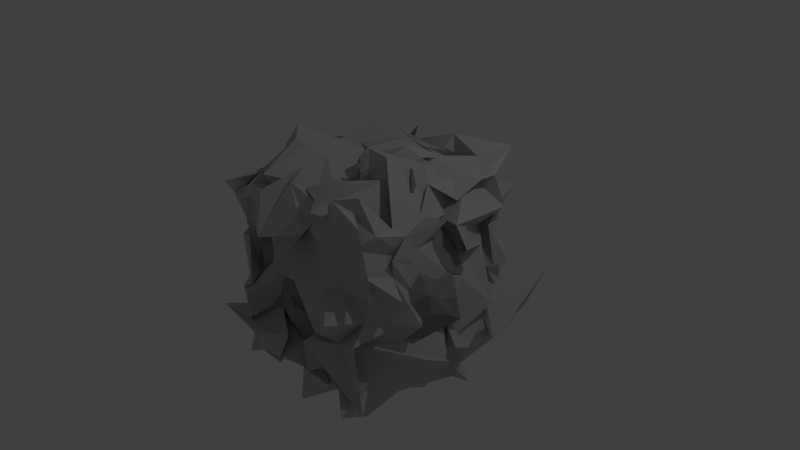 # Source: agressiveCube.blend  (saved by Blender 2.67.0; exported with 4.5.12 LTS)
import bpy
from mathutils import Matrix  # noqa: F401  (used for matrix-valued properties, if any)

bpy.ops.wm.read_factory_settings(use_empty=True)
scene = bpy.context.scene
scene.name = 'Scene'

# ---- collections
col_collection_1 = bpy.data.collections.new('Collection 1'); scene.collection.children.link(col_collection_1)

# ---- materials (node trees are filled in below, after node groups)
mat_rock2 = bpy.data.materials.new('Rock2')
mat_rock2.alpha_threshold = 0.0
mat_rock2.use_transparent_shadow = False
mat_rock2.diffuse_color = (0.2883, 0.2883, 0.2883, 1.0)
mat_rock2.roughness = 0.5
mat_rock2.specular_intensity = 0.0
mat_rock2.line_color = (0.0, 0.0, 0.0, 1.0)
mat_rock = bpy.data.materials.new('Rock')
mat_rock.alpha_threshold = 0.0
mat_rock.use_transparent_shadow = False
mat_rock.diffuse_color = (0.5382, 0.5382, 0.5382, 1.0)
mat_rock.roughness = 0.5
mat_rock.specular_intensity = 0.0
mat_rock.line_color = (0.0, 0.0, 0.0, 1.0)

# ---- material node trees

# ---- world
world_world = bpy.data.worlds.new('World'); scene.world = world_world
world_world.color = (0.05088, 0.05088, 0.05088)
world_world.use_sun_shadow = False
world_world.sun_shadow_jitter_overblur = 0.0
world_world.cycles.sampling_method = 'MANUAL'
world_world.cycles.sample_map_resolution = 256

# ---- cameras
cam_camera = bpy.data.cameras.new('Camera')
cam_camera.clip_end = 100.0
cam_camera.lens = 35.0
cam_camera.sensor_width = 32.0
cam_camera.sensor_height = 18.0
cam_camera.ortho_scale = 7.314
cam_camera.dof.focus_distance = 0.0
cam_camera.dof.aperture_fstop = 128.0

# ---- lights
light_lamp = bpy.data.lights.new('Lamp', 'POINT')
light_lamp.transmission_factor = 0.0
light_lamp.cutoff_distance = 30.0
light_lamp.energy = 100.0
light_lamp.shadow_buffer_clip_start = 1.001
light_lamp.shadow_soft_size = 0.1
light_lamp.shadow_maximum_resolution = 0.006
light_lamp.use_absolute_resolution = True
light_lamp.cycles.use_multiple_importance_sampling = False

# ---- meshes
me_cube_001 = bpy.data.meshes.new('Cube.001')
me_cube_001.from_pydata([(1.149, 1.167, -1.072), (1.042, -1.245, -1.02), (-0.8467, -1.308, -1.194), (-1.144, 1.277, -1.212), (0.9223, 1.204, 1.04), (0.8806, -1.179, 1.338), (-1.235, -1.026, 0.844), (-1.134, 1.114, 1.024), (1.176, -0.117, -0.9769), (-0.02461, 1.147, -1.062), (1.065, 1.009, -0.09547), (-0.003275, -1.096, -1.234), (1.181, -1.166, 0.03618), (-1.024, -0.05184, -1.126), (-1.109, -1.046, -0.01608), (-1.089, 0.9568, -0.18), (1.092, -0.1767, 0.9611), (0.09273, 1.026, 1.221), (-0.1029, -1.014, 1.182), (-1.267, -0.1502, 1.141), (0.123, 1.355, 0.1588), (-1.427, 0.07957, -0.1695), (-0.1914, -1.174, 0.01986), (1.268, -0.009813, -0.1073), (0.1355, -0.2554, 1.173), (-0.008858, -0.1192, -1.232), (1.117, -0.6807, -1.052), (-0.7004, 1.051, -0.9844), (1.084, 1.016, 0.6224), (-0.4542, -1.249, -1.106), (1.237, -1.079, 0.6006), (-1.2, 0.4902, -1.164), (-1.019, -1.067, 0.4417), (-0.9159, 1.377, 0.6061), (1.139, -0.6477, 1.033), (-0.5914, 1.2, 1.195), (-0.5914, -1.126, 1.084), (-1.32, 0.5071, 1.021), (1.201, 0.5416, -1.205), (0.5809, 1.206, -1.173), (1.303, 1.514, -0.483), (0.5668, -1.139, -1.115), (1.077, -1.297, -0.7569), (-0.9873, -0.4831, -1.189), (-0.9097, -1.256, -0.5519), (-1.043, 1.134, -0.4996), (0.9733, 0.5888, 1.086), (0.5664, 1.13, 1.327), (0.5866, -1.161, 1.238), (-0.9527, -0.6162, 1.226), (-0.5124, 1.083, 0.06273), (0.4722, 1.535, 0.2233), (0.1859, 1.091, 0.5663), (0.1104, 1.195, -0.6278), (-1.234, 0.8972, -0.002219), (-1.294, -0.7858, 0.2352), (-1.164, -0.02215, -0.5746), (-1.41, 0.004387, 0.6998), (-0.6393, -1.318, -0.03399), (0.5747, -1.338, -0.1213), (-0.008027, -1.343, -0.8131), (0.1144, -1.121, 0.8597), (1.377, -0.614, -0.07534), (1.259, 0.6685, -0.2077), (1.48, -0.07506, -0.5954), (1.086, 0.1209, 0.6347), (0.02667, -0.606, 1.184), (0.06249, 0.8415, 1.165), (0.6439, 0.07968, 1.311), (-0.5821, 0.1871, 1.212), (-0.563, 0.03082, -1.329), (0.6026, -0.2061, -1.406), (0.02782, 0.6848, -1.256), (0.02801, -0.8109, -1.197), (0.5395, -0.7078, -1.08), (0.5081, 0.9015, -1.311), (-0.7341, 0.5903, -1.248), (-0.7408, 0.7939, 1.447), (0.5673, 0.5627, 1.267), (0.6764, -0.569, 1.323), (1.247, 0.4111, 0.5408), (1.371, 0.6413, -0.6302), (1.515, -0.5414, -0.5038), (0.6802, -1.214, 0.6559), (0.4271, -1.384, -0.7037), (-0.8299, -1.469, -0.6351), (-1.288, -0.5235, 0.5465), (-1.05, -0.8766, -0.5703), (-1.232, 0.5907, -0.572), (0.6009, 1.596, -0.6467), (0.61, 1.21, 0.7291), (-0.5236, 1.495, 0.4649), (-0.5739, 1.406, -0.5857), (-1.317, 0.6113, 0.5954), (-0.6483, -1.115, 0.6992), (1.248, -0.6559, 0.6464), (-0.6277, -0.8578, 1.212), (-0.7675, -0.7678, -1.291), (0.9976, -1.042, -1.05), (-0.8746, 1.211, -1.392), (1.025, 1.048, 0.9423), (-0.6509, -1.263, -1.064), (1.059, -1.187, 0.9827), (-0.9691, 0.9435, -1.213), (-1.181, -1.169, 0.7813), (-1.112, 1.355, 0.882), (1.03, -1.014, 1.281), (-0.8926, 1.178, 1.157), (-0.944, -1.103, 1.005), (-1.256, 0.8602, 1.02), (1.303, 0.2398, -1.227), (0.4518, 1.216, -1.101), (1.063, 1.296, -0.2277), (0.3045, -1.228, -1.308), (1.149, -1.251, -0.3041), (-1.039, -0.4681, -1.229), (-1.07, -1.114, -0.3321), (-1.18, 1.073, -0.3652), (0.8575, 0.1868, 1.095), (0.3212, 1.096, 1.108), (0.2666, -1.097, 1.162), (-1.153, -0.357, 1.167), (-0.9147, 1.103, -0.03797), (0.2101, 1.497, 0.02334), (0.1151, 1.166, 1.109), (0.05544, 1.288, -0.2496), (-1.186, 0.9486, 0.03368), (-1.324, -0.3868, 0.1003), (-0.9998, 0.05315, -0.9266), (-1.278, -0.123, 0.2597), (-0.7027, -1.345, -0.01045), (0.1804, -1.132, 0.003075), (0.1436, -1.18, -1.11), (-0.1619, -1.23, 0.2837), (1.218, -0.8701, 0.005202), (1.258, 0.3172, -0.1237), (1.282, 0.02482, -0.8929), (1.197, 0.05787, 0.2177), (-0.09307, -0.9125, 1.191), (-0.1347, 0.2134, 1.236), (0.8447, 0.03668, 1.121), (-0.2621, 0.02823, 1.192), (-0.8905, 0.07226, -1.205), (0.3926, -0.0216, -1.229), (-0.2714, 1.004, -1.193), (0.1371, -0.5333, -1.143), (0.9773, -0.6024, -1.16), (-0.3593, 0.9287, -0.9593), (1.175, 0.9272, 0.05149), (-0.3378, -1.107, -1.133), (1.336, -1.024, 0.3729), (-1.171, 0.2193, -1.12), (-1.107, -1.096, 0.2509), (-1.092, 1.083, 0.2261), (1.142, -0.3296, 1.078), (-0.5218, 1.03, 1.255), (-0.3281, -0.9801, 1.203), (-1.128, 0.2046, 1.103), (1.158, 0.8827, -1.127), (0.8345, 1.182, -1.227), (1.219, 1.433, -0.7612), (0.8055, -1.041, -1.163), (0.8656, -1.036, -0.9908), (-1.165, -0.968, -1.409), (-0.7926, -1.231, -0.9124), (-1.044, 1.083, -0.9507), (1.08, 0.954, 1.067), (0.9147, 1.287, 1.219), (0.8505, -1.066, 1.306), (-1.161, -0.8531, 1.025), (-0.1331, 1.138, 0.3052), (0.8975, 1.31, 0.007072), (0.02489, 1.319, 0.5169), (-0.02284, 1.207, -0.9982), (-1.333, 0.3779, -0.1195), (-1.327, -0.9231, 0.2033), (-1.267, 0.06473, -0.2523), (-1.31, 0.1042, 1.041), (-0.465, -1.361, -0.06531), (0.9675, -1.454, 0.04604), (-0.2765, -1.156, -0.4062), (0.1645, -1.248, 0.9103), (1.304, -0.3295, -0.07896), (1.003, 0.8101, -0.1683), (1.358, -0.0783, -0.4093), (1.149, 0.02679, 0.884), (0.04704, -0.3084, 1.137), (0.04774, 0.9554, 1.173), (0.4574, -0.2117, 1.168), (-0.9879, 0.005015, 1.256), (-0.3528, -0.005016, -1.329), (0.9385, -0.07477, -1.29), (0.03527, 0.3485, -1.541), (0.02617, -0.939, -1.228), (0.3814, -0.6548, -1.157), (0.7634, -0.6068, -1.324), (0.6395, -0.6168, -1.069), (0.7129, -0.8221, -1.057), (0.2326, 0.8344, -1.317), (0.8732, 0.6477, -1.364), (0.418, 0.9451, -1.24), (0.4519, 0.5062, -1.499), (-0.9883, 0.6253, -1.189), (-0.3581, 0.604, -1.158), (-0.521, 0.8718, -1.253), (-0.6927, 0.3878, -1.21), (-0.7062, 0.4767, 1.261), (-0.4715, 1.015, 1.315), (-0.3386, 0.8458, 1.289), (-1.073, 0.5876, 1.19), (0.5712, 0.2773, 1.389), (0.6597, 0.9511, 1.243), (0.9175, 0.4709, 1.095), (0.4271, 0.7898, 1.223), (0.6176, -1.132, 1.225), (0.4508, -0.2506, 1.491), (0.9882, -0.4794, 1.014), (0.4865, -0.7295, 1.355), (1.111, 0.387, 0.6837), (1.045, 0.872, 0.4413), (1.184, 0.6329, 0.19), (1.2, 0.3501, 0.8052), (1.436, 0.1682, -0.7161), (1.421, 0.8265, -0.6997), (1.369, 0.7975, -0.7858), (1.255, 0.6701, -0.4205), (1.02, -1.085, -0.5297), (1.428, -0.1963, -0.7325), (1.407, -0.6186, -0.7478), (1.407, -0.6305, -0.3593), (0.1181, -1.1, 0.7768), (1.207, -1.236, 0.571), (0.6424, -1.297, 0.2813), (0.6571, -1.219, 0.9814), (0.3291, -1.253, -0.738), (0.6663, -1.427, -0.5491), (0.4442, -1.335, -0.9061), (0.521, -1.203, -0.3383), (-0.9869, -1.253, -0.7962), (-0.2276, -1.414, -0.6187), (-0.5557, -1.482, -0.7469), (-0.6665, -1.424, -0.4076), (-1.284, -0.2928, 0.6834), (-1.245, -0.9546, 0.5721), (-1.302, -0.5875, 0.3712), (-1.21, -0.5864, 1.0), (-1.16, -0.5233, -0.5211), (-1.147, -1.03, -0.5689), (-1.11, -0.5432, -0.8669), (-1.187, -0.744, -0.2929), (-1.292, 0.8719, -0.5957), (-1.192, 0.2681, -0.6781), (-1.155, 0.5433, -0.9408), (-1.211, 0.7277, -0.3012), (-0.002102, 1.343, -0.6819), (0.9378, 1.531, -0.6003), (0.5093, 1.529, -0.3077), (0.4507, 1.547, -0.9936), (0.3122, 1.2, 0.663), (1.065, 1.056, 0.5365), (0.7322, 1.269, 1.045), (0.4364, 1.338, 0.5031), (-0.734, 1.387, 0.457), (-0.1627, 1.104, 0.5161), (-0.7135, 1.328, 0.8416), (-0.7069, 1.226, 0.2245), (-0.7505, 1.433, -0.6716), (-0.2959, 1.186, -0.621), (-0.6221, 1.276, -0.3154), (-0.5427, 1.391, -0.7793), (-1.13, 1.157, 0.5827), (-1.327, 0.08053, 0.7041), (-1.264, 0.5873, 0.232), (-1.208, 0.5872, 0.9077), (-0.7417, -1.057, 0.7129), (-0.2734, -1.225, 0.717), (-0.8095, -1.111, 0.3277), (-0.6804, -1.269, 0.8996), (1.221, -0.707, 0.6552), (1.181, -0.3136, 0.6497), (1.276, -0.5625, 0.2209), (1.223, -0.6105, 0.9216), (-0.6154, -0.9506, 1.029), (-0.6991, -0.3756, 1.352), (-0.2777, -0.7074, 1.157), (-0.8182, -0.6108, 1.411), (-1.009, -0.4697, -1.346), (-0.2616, -0.6962, -1.251), (-0.7009, -0.5253, -1.216), (-0.6331, -0.9452, -1.293), (-0.3356, -0.9162, -1.236), (-0.1462, -0.4084, -1.187), (-0.9781, -0.3686, -1.297), (-0.9572, -0.3397, 1.432), (-0.3726, -0.3048, 1.228), (-0.3222, -0.888, 1.167), (1.223, -0.1181, 0.8989), (1.218, -0.3531, 0.268), (1.262, -0.7396, 0.3654), (-0.2972, -1.31, 0.8199), (-0.4541, -1.254, 0.2597), (-0.8822, -1.168, 0.372), (-1.103, 0.2262, 0.9619), (-1.187, 0.04024, 0.2187), (-1.221, 0.8838, 0.2381), (-0.3035, 1.106, -0.9973), (-0.3034, 1.224, -0.1398), (-1.004, 1.287, -0.3473), (-0.29, 1.072, 0.5252), (-0.5306, 1.204, 0.9561), (-0.9678, 1.291, 0.8794), (1.081, 1.116, 0.1357), (1.02, 1.297, 0.9278), (0.3485, 1.208, 0.9843), (0.7717, 1.569, -0.8781), (0.8018, 1.279, -0.2235), (0.02694, 1.557, -0.4671), (-1.236, 0.3701, -0.3196), (-1.072, 0.1587, -1.063), (-1.027, 0.7975, -1.077), (-1.233, -0.9019, -0.3295), (-1.151, -0.9544, -0.9459), (-1.159, -0.3533, -0.9128), (-1.199, -1.117, 0.9728), (-1.283, -0.8887, 0.3677), (-1.255, -0.5171, 0.463), (-0.4113, -1.273, -0.4143), (-0.2124, -1.415, -0.8517), (-0.7302, -1.244, -0.8676), (0.8244, -1.345, -0.2572), (0.6135, -1.144, -0.8251), (0.4385, -1.263, -1.058), (1.064, -1.193, 1.053), (1.06, -1.255, 0.3307), (0.1394, -1.27, 0.292), (1.458, -0.3224, -0.4852), (1.184, -0.2759, -1.096), (0.8886, -1.063, -0.8287), (1.185, 0.9134, -0.3513), (1.328, 0.9655, -0.8935), (1.333, 0.2945, -0.8832), (1.172, 0.8743, 0.8054), (0.9981, 0.7889, 0.02308), (1.145, 0.4442, 0.2986), (0.3387, -0.3676, 1.223), (0.7842, -0.2893, 1.361), (0.9358, -0.9045, 1.08), (0.3822, 1.038, 1.101), (1.053, 0.8526, 1.164), (0.766, 0.2248, 1.196), (-0.8601, 0.9576, 1.147), (-0.329, 0.9303, 1.258), (-0.4169, 0.359, 1.22), (-0.4449, 0.4124, -1.369), (-0.3792, 0.9569, -1.186), (-0.752, 0.9559, -1.231), (0.914, 0.449, -1.504), (0.8143, 0.8753, -1.25), (0.1815, 0.934, -1.215), (0.7755, -0.7942, -1.39), (0.8359, -0.5808, -1.209), (0.5473, -0.349, -1.054), (0.4544, -0.8788, -1.202), (0.2435, 0.4869, -1.501), (-1.037, 0.4329, -1.022), (-0.9618, 0.3049, 1.193), (0.358, 0.2304, 1.365), (0.3725, -1.11, 1.26), (1.014, 0.2211, 0.8635), (1.288, 0.1929, -0.5333), (1.138, -0.9337, -0.2333), (0.2772, -1.178, 0.9223), (0.2136, -1.055, -0.2401), (-0.9006, -1.317, -0.4173), (-1.274, -0.06396, 1.053), (-1.244, -0.3419, -0.2289), (-1.306, 0.9912, -0.2924), (0.08085, 1.29, -1.037), (0.2166, 1.346, 0.429), (-0.9284, 1.146, 0.2258), (-0.6886, 1.318, -1.111), (-1.218, 1.12, 0.9515), (-0.898, -1.219, 0.9153), (1.162, -0.9156, 1.003), (-0.9936, -0.7606, 1.12), (-0.9766, -0.8386, -1.442)], [], [(385, 101, 2, 163), (384, 169, 6, 108), (383, 106, 5, 102), (382, 108, 6, 104), (381, 109, 7, 105), (380, 99, 3, 165), (379, 122, 15, 153), (378, 123, 20, 172), (377, 111, 9, 173), (376, 126, 15, 117), (375, 127, 21, 176), (374, 121, 19, 177), (373, 130, 14, 116), (372, 131, 22, 180), (371, 120, 18, 181), (370, 134, 12, 114), (369, 135, 23, 184), (368, 118, 16, 185), (367, 138, 18, 120), (366, 139, 24, 188), (365, 157, 19, 189), (364, 142, 13, 151), (363, 143, 25, 192), (362, 113, 11, 193), (361, 194, 73, 145), (360, 195, 74, 196), (359, 161, 41, 197), (358, 198, 72, 144), (357, 199, 75, 200), (356, 191, 71, 201), (355, 202, 31, 103), (354, 203, 76, 204), (353, 190, 70, 205), (352, 206, 69, 141), (351, 207, 77, 208), (350, 109, 37, 209), (349, 210, 68, 140), (348, 211, 78, 212), (347, 187, 67, 213), (346, 214, 48, 168), (345, 215, 79, 216), (344, 186, 66, 217), (343, 218, 65, 137), (342, 219, 80, 220), (341, 166, 46, 221), (340, 222, 64, 136), (339, 223, 81, 224), (338, 183, 63, 225), (337, 226, 42, 162), (336, 227, 82, 228), (335, 182, 62, 229), (334, 230, 61, 133), (333, 231, 83, 232), (332, 168, 48, 233), (331, 234, 60, 132), (330, 235, 84, 236), (329, 179, 59, 237), (328, 238, 44, 164), (327, 239, 85, 240), (326, 178, 58, 241), (325, 242, 57, 129), (324, 243, 86, 244), (323, 169, 49, 245), (322, 246, 56, 128), (321, 247, 87, 248), (320, 175, 55, 249), (319, 250, 45, 165), (318, 251, 88, 252), (317, 174, 54, 253), (316, 254, 53, 125), (315, 255, 89, 256), (314, 159, 39, 257), (313, 258, 52, 124), (312, 259, 90, 260), (311, 171, 51, 261), (310, 262, 33, 105), (309, 263, 91, 264), (308, 170, 50, 265), (307, 266, 45, 117), (306, 267, 92, 268), (305, 147, 27, 269), (304, 270, 33, 153), (303, 271, 93, 272), (302, 157, 37, 273), (301, 274, 32, 152), (300, 275, 94, 276), (299, 156, 36, 277), (298, 278, 30, 150), (297, 279, 95, 280), (296, 154, 34, 281), (295, 282, 36, 156), (294, 283, 96, 284), (293, 121, 49, 285), (292, 286, 43, 115), (291, 287, 97, 288), (290, 149, 29, 289), (287, 290, 289, 97), (73, 193, 290, 287), (193, 11, 149, 290), (190, 291, 288, 70), (25, 145, 291, 190), (145, 73, 287, 291), (142, 292, 115, 13), (70, 288, 292, 142), (288, 97, 286, 292), (283, 293, 285, 96), (69, 189, 293, 283), (189, 19, 121, 293), (186, 294, 284, 66), (24, 141, 294, 186), (141, 69, 283, 294), (138, 295, 156, 18), (66, 284, 295, 138), (284, 96, 282, 295), (279, 296, 281, 95), (65, 185, 296, 279), (185, 16, 154, 296), (182, 297, 280, 62), (23, 137, 297, 182), (137, 65, 279, 297), (134, 298, 150, 12), (62, 280, 298, 134), (280, 95, 278, 298), (275, 299, 277, 94), (61, 181, 299, 275), (181, 18, 156, 299), (178, 300, 276, 58), (22, 133, 300, 178), (133, 61, 275, 300), (130, 301, 152, 14), (58, 276, 301, 130), (276, 94, 274, 301), (271, 302, 273, 93), (57, 177, 302, 271), (177, 19, 157, 302), (174, 303, 272, 54), (21, 129, 303, 174), (129, 57, 271, 303), (126, 304, 153, 15), (54, 272, 304, 126), (272, 93, 270, 304), (267, 305, 269, 92), (53, 173, 305, 267), (173, 9, 147, 305), (170, 306, 268, 50), (20, 125, 306, 170), (125, 53, 267, 306), (122, 307, 117, 15), (50, 268, 307, 122), (268, 92, 266, 307), (263, 308, 265, 91), (52, 172, 308, 263), (172, 20, 170, 308), (155, 309, 264, 35), (17, 124, 309, 155), (124, 52, 263, 309), (107, 310, 105, 7), (35, 264, 310, 107), (264, 91, 262, 310), (259, 311, 261, 90), (28, 148, 311, 259), (148, 10, 171, 311), (167, 312, 260, 47), (4, 100, 312, 167), (100, 28, 259, 312), (119, 313, 124, 17), (47, 260, 313, 119), (260, 90, 258, 313), (255, 314, 257, 89), (40, 160, 314, 255), (160, 0, 159, 314), (171, 315, 256, 51), (10, 112, 315, 171), (112, 40, 255, 315), (123, 316, 125, 20), (51, 256, 316, 123), (256, 89, 254, 316), (251, 317, 253, 88), (56, 176, 317, 251), (176, 21, 174, 317), (151, 318, 252, 31), (13, 128, 318, 151), (128, 56, 251, 318), (103, 319, 165, 3), (31, 252, 319, 103), (252, 88, 250, 319), (247, 320, 249, 87), (44, 116, 320, 247), (116, 14, 175, 320), (163, 321, 248, 43), (2, 164, 321, 163), (164, 44, 247, 321), (115, 322, 128, 13), (43, 248, 322, 115), (248, 87, 246, 322), (243, 323, 245, 86), (32, 104, 323, 243), (104, 6, 169, 323), (175, 324, 244, 55), (14, 152, 324, 175), (152, 32, 243, 324), (127, 325, 129, 21), (55, 244, 325, 127), (244, 86, 242, 325), (239, 326, 241, 85), (60, 180, 326, 239), (180, 22, 178, 326), (149, 327, 240, 29), (11, 132, 327, 149), (132, 60, 239, 327), (101, 328, 164, 2), (29, 240, 328, 101), (240, 85, 238, 328), (235, 329, 237, 84), (42, 114, 329, 235), (114, 12, 179, 329), (161, 330, 236, 41), (1, 162, 330, 161), (162, 42, 235, 330), (113, 331, 132, 11), (41, 236, 331, 113), (236, 84, 234, 331), (231, 332, 233, 83), (30, 102, 332, 231), (102, 5, 168, 332), (179, 333, 232, 59), (12, 150, 333, 179), (150, 30, 231, 333), (131, 334, 133, 22), (59, 232, 334, 131), (232, 83, 230, 334), (227, 335, 229, 82), (64, 184, 335, 227), (184, 23, 182, 335), (146, 336, 228, 26), (8, 136, 336, 146), (136, 64, 227, 336), (98, 337, 162, 1), (26, 228, 337, 98), (228, 82, 226, 337), (223, 338, 225, 81), (40, 112, 338, 223), (112, 10, 183, 338), (158, 339, 224, 38), (0, 160, 339, 158), (160, 40, 223, 339), (110, 340, 136, 8), (38, 224, 340, 110), (224, 81, 222, 340), (219, 341, 221, 80), (28, 100, 341, 219), (100, 4, 166, 341), (183, 342, 220, 63), (10, 148, 342, 183), (148, 28, 219, 342), (135, 343, 137, 23), (63, 220, 343, 135), (220, 80, 218, 343), (215, 344, 217, 79), (68, 188, 344, 215), (188, 24, 186, 344), (154, 345, 216, 34), (16, 140, 345, 154), (140, 68, 215, 345), (106, 346, 168, 5), (34, 216, 346, 106), (216, 79, 214, 346), (211, 347, 213, 78), (47, 119, 347, 211), (119, 17, 187, 347), (166, 348, 212, 46), (4, 167, 348, 166), (167, 47, 211, 348), (118, 349, 140, 16), (46, 212, 349, 118), (212, 78, 210, 349), (207, 350, 209, 77), (35, 107, 350, 207), (107, 7, 109, 350), (187, 351, 208, 67), (17, 155, 351, 187), (155, 35, 207, 351), (139, 352, 141, 24), (67, 208, 352, 139), (208, 77, 206, 352), (203, 353, 205, 76), (72, 192, 353, 203), (192, 25, 190, 353), (147, 354, 204, 27), (9, 144, 354, 147), (144, 72, 203, 354), (99, 355, 103, 3), (27, 204, 355, 99), (204, 76, 202, 355), (199, 356, 201, 75), (38, 110, 356, 199), (110, 8, 191, 356), (159, 357, 200, 39), (0, 158, 357, 159), (158, 38, 199, 357), (111, 358, 144, 9), (39, 200, 358, 111), (200, 75, 198, 358), (195, 359, 197, 74), (26, 98, 359, 195), (98, 1, 161, 359), (191, 360, 196, 71), (8, 146, 360, 191), (146, 26, 195, 360), (143, 361, 145, 25), (71, 196, 361, 143), (196, 74, 194, 361), (194, 362, 193, 73), (74, 197, 362, 194), (197, 41, 113, 362), (198, 363, 192, 72), (75, 201, 363, 198), (201, 71, 143, 363), (202, 364, 151, 31), (76, 205, 364, 202), (205, 70, 142, 364), (206, 365, 189, 69), (77, 209, 365, 206), (209, 37, 157, 365), (210, 366, 188, 68), (78, 213, 366, 210), (213, 67, 139, 366), (214, 367, 120, 48), (79, 217, 367, 214), (217, 66, 138, 367), (218, 368, 185, 65), (80, 221, 368, 218), (221, 46, 118, 368), (222, 369, 184, 64), (81, 225, 369, 222), (225, 63, 135, 369), (226, 370, 114, 42), (82, 229, 370, 226), (229, 62, 134, 370), (230, 371, 181, 61), (83, 233, 371, 230), (233, 48, 120, 371), (234, 372, 180, 60), (84, 237, 372, 234), (237, 59, 131, 372), (238, 373, 116, 44), (85, 241, 373, 238), (241, 58, 130, 373), (242, 374, 177, 57), (86, 245, 374, 242), (245, 49, 121, 374), (246, 375, 176, 56), (87, 249, 375, 246), (249, 55, 127, 375), (250, 376, 117, 45), (88, 253, 376, 250), (253, 54, 126, 376), (254, 377, 173, 53), (89, 257, 377, 254), (257, 39, 111, 377), (258, 378, 172, 52), (90, 261, 378, 258), (261, 51, 123, 378), (262, 379, 153, 33), (91, 265, 379, 262), (265, 50, 122, 379), (266, 380, 165, 45), (92, 269, 380, 266), (269, 27, 99, 380), (270, 381, 105, 33), (93, 273, 381, 270), (273, 37, 109, 381), (274, 382, 104, 32), (94, 277, 382, 274), (277, 36, 108, 382), (278, 383, 102, 30), (95, 281, 383, 278), (281, 34, 106, 383), (282, 384, 108, 36), (96, 285, 384, 282), (285, 49, 169, 384), (286, 385, 163, 43), (97, 289, 385, 286), (289, 29, 101, 385)])
me_cube_001.materials.append(mat_rock2)
me_cube_001.use_remesh_preserve_volume = False
me_cube_001.use_remesh_preserve_attributes = False
me_cube_001.use_mirror_vertex_groups = False
me_cube_001.update()
me_cube = bpy.data.meshes.new('Cube')
me_cube.from_pydata([(1.169, 1.145, -1.044), (1.211, -1.599, -1.014), (-0.8134, -1.382, -1.204), (-1.365, 1.448, -1.144), (0.7925, 1.332, 0.8849), (0.7957, -1.251, 1.417), (-1.323, -1.031, 0.7373), (-1.146, 1.137, 1.102), (1.208, -0.1011, -0.8034), (-0.005026, 1.204, -1.162), (1.161, 0.8629, -0.07106), (0.03983, -1.133, -1.18), (1.108, -1.11, -0.01061), (-1.05, -0.06605, -1.112), (-1.205, -0.9081, -0.122), (-1.08, 0.833, -0.3628), (1.143, -0.3501, 0.8785), (0.214, 1.016, 1.191), (-0.2566, -1.008, 1.229), (-1.359, -0.2682, 1.173), (0.1741, 1.37, 0.07354), (-1.548, 0.1314, -0.41), (-0.05111, -1.101, 0.1763), (1.304, -0.04194, -0.1905), (0.3047, -0.4376, 1.255), (-0.02912, -0.04386, -1.092), (1.174, -0.6103, -1.123), (-0.9424, 0.9962, -0.8713), (1.103, 1.127, 0.763), (-0.3803, -1.277, -1.223), (1.156, -1.173, 0.6149), (-1.378, 0.332, -1.211), (-0.943, -1.085, 0.2197), (-0.8515, 1.451, 0.7955), (1.122, -0.6953, 1.003), (-0.5394, 1.341, 1.259), (-0.5715, -1.219, 1.095), (-1.461, 0.5518, 1.038), (1.132, 0.3936, -1.307), (0.606, 1.158, -1.159), (1.404, 1.782, -0.3058), (0.6113, -1.166, -1.158), (1.342, -1.388, -1.024), (-0.7787, -0.3336, -1.084), (-0.7952, -1.394, -0.3603), (-0.9677, 1.111, -0.3701), (0.864, 0.773, 1.141), (0.3895, 1.027, 1.455), (0.61, -1.153, 1.291), (-0.7772, -0.6403, 1.327), (-0.4445, 0.9118, 0.1205), (0.4908, 1.612, 0.3846), (0.2303, 0.9525, 0.3245), (0.3553, 1.177, -0.7094), (-1.209, 1.17, -0.0375), (-1.249, -1.02, 0.3479), (-1.202, -0.07888, -0.6549), (-1.496, 0.1003, 0.6923), (-0.6675, -1.211, -0.007109), (0.5608, -1.395, -0.288), (-0.0093, -1.518, -0.8366), (0.3524, -1.042, 1.069), (1.533, -0.6481, -0.07591), (1.412, 0.675, -0.3838), (1.618, -0.1862, -0.5332), (0.9657, 0.2003, 0.5941), (-0.05422, -0.546, 1.173), (0.1895, 0.9498, 1.126), (0.7407, 0.1992, 1.386), (-0.46, 0.3331, 1.195), (-0.4186, 0.2277, -1.415), (0.6603, -0.3198, -1.633), (0.2008, 0.7568, -1.194), (0.05478, -0.8645, -1.162), (0.479, -0.725, -1.101), (0.6284, 1.097, -1.275), (-0.9589, 0.6774, -1.272), (-0.8421, 0.8723, 1.693), (0.416, 0.4562, 1.334), (0.7136, -0.4265, 1.374), (1.362, 0.2471, 0.4845), (1.296, 0.6465, -0.6195), (1.78, -0.4317, -0.5244), (0.7196, -1.236, 0.6796), (0.4451, -1.449, -0.8397), (-1.156, -1.516, -0.5817), (-1.249, -0.4813, 0.4511), (-0.8744, -1.112, -0.5939), (-1.199, 0.5223, -0.5837), (0.7925, 1.726, -0.5997), (0.5899, 1.216, 0.7006), (-0.5306, 1.773, 0.59), (-0.6407, 1.364, -0.622), (-1.397, 0.6662, 0.575), (-0.6462, -1.107, 0.6448), (1.265, -0.8316, 0.7156), (-0.7167, -1.071, 1.2), (-0.8064, -0.8428, -1.325), (1.043, -1.03, -0.8945), (-0.818, 1.248, -1.699), (1.006, 0.8574, 1.075), (-0.5535, -1.393, -0.9143), (1.048, -1.223, 0.9049), (-0.8262, 1.024, -1.252), (-1.295, -1.137, 0.8275), (-1.131, 1.424, 0.7432), (1.037, -1.083, 1.466), (-0.8868, 1.142, 1.169), (-0.9039, -1.146, 1.046), (-1.345, 0.7075, 0.9268), (1.483, 0.2088, -1.29), (0.7078, 1.325, -1.016), (0.9839, 1.428, -0.2623), (0.1321, -1.353, -1.47), (1.186, -1.354, -0.2065), (-1.069, -0.6748, -1.337), (-1.077, -1.106, -0.3412), (-1.215, 1.071, -0.3834), (0.8109, 0.155, 1.176), (0.335, 1.114, 1.077), (0.2688, -1.058, 1.152), (-1.213, -0.4519, 1.022), (-0.9089, 1.194, -0.02182), (0.212, 1.484, 0.01612), (0.2543, 1.207, 1.382), (0.1019, 1.193, -0.1468), (-1.139, 0.9227, 0.2052), (-1.334, -0.2768, 0.1417), (-0.8702, 0.2516, -0.8533), (-1.235, -0.0866, 0.2747), (-0.4315, -1.549, 0.01609), (0.09742, -1.045, -0.01436), (0.1774, -0.9731, -1.262), (-0.3606, -1.268, 0.1293), (1.179, -0.8977, -0.02794), (1.247, 0.334, 0.01395), (1.279, 0.1191, -0.8892), (1.249, 0.06579, 0.1962), (-0.1171, -0.9059, 1.165), (-0.4032, 0.1744, 1.179), (0.868, 0.1547, 0.9531), (-0.2693, 0.08298, 1.136), (-0.8748, 0.02858, -1.239), (0.3674, -0.06994, -1.128), (-0.544, 1.012, -1.164), (0.04759, -0.7503, -1.191), (0.8601, -0.8234, -1.183), (-0.2979, 0.7622, -0.7632), (1.215, 0.9085, -0.0495), (-0.4512, -0.972, -1.159), (1.567, -0.9786, 0.3956), (-1.181, 0.2441, -1.132), (-1.119, -1.173, 0.307), (-1.132, 1.134, 0.2116), (1.24, -0.3278, 1.059), (-0.6842, 0.9062, 1.348), (-0.2677, -0.8013, 1.364), (-1.084, 0.1909, 1.108), (1.22, 0.9351, -1.129), (0.8534, 1.148, -1.412), (1.315, 1.482, -0.76), (0.8245, -0.9124, -1.148), (0.7551, -0.7325, -1.032), (-1.385, -1.077, -1.628), (-0.7016, -1.233, -1.007), (-1.127, 1.044, -0.8856), (1.155, 0.939, 1.156), (0.9959, 1.431, 1.356), (0.812, -1.018, 1.406), (-1.241, -0.7771, 0.9786), (-0.003918, 1.172, 0.4219), (0.8629, 1.461, -0.04503), (-0.02216, 1.507, 0.6849), (-0.04264, 1.265, -0.9073), (-1.419, 0.3655, -0.06012), (-1.424, -0.9079, 0.3774), (-1.233, 0.1088, -0.0719), (-1.355, 0.1372, 1.086), (-0.5507, -1.551, -0.1326), (1.078, -1.663, 0.1707), (-0.5128, -1.124, -0.5286), (0.3191, -1.315, 0.8611), (1.179, -0.2829, -0.007943), (0.8124, 0.8234, -0.1227), (1.252, -0.02763, -0.2983), (1.241, 0.004559, 0.9867), (0.07095, -0.2162, 1.053), (-0.01929, 0.9191, 1.2), (0.4665, -0.334, 0.9997), (-1.047, -0.005226, 1.217), (-0.4755, -0.163, -1.405), (0.9529, -0.03595, -1.24), (0.106, 0.205, -1.767), (-0.04392, -0.9343, -1.256), (0.283, -0.6742, -1.19), (0.7149, -0.5312, -1.347), (0.5762, -0.786, -0.8901), (0.8261, -0.7709, -0.812), (0.1366, 0.8437, -1.309), (0.8667, 0.5605, -1.362), (0.2652, 0.8981, -1.259), (0.2827, 0.5226, -1.456), (-0.8951, 0.6018, -1.285), (-0.2792, 0.391, -1.03), (-0.2627, 0.7813, -1.384), (-0.6002, 0.2382, -1.193), (-0.7601, 0.4971, 1.177), (-0.3188, 0.9702, 1.286), (-0.3366, 0.9293, 1.248), (-1.143, 0.465, 1.093), (0.5688, 0.2905, 1.396), (0.7452, 1.077, 1.245), (1.059, 0.3986, 0.9667), (0.5012, 0.91, 1.19), (0.5517, -1.362, 1.234), (0.285, -0.2707, 1.593), (1.094, -0.3722, 0.7937), (0.6262, -0.8412, 1.465), (1.142, 0.4778, 0.8414), (0.9199, 0.9636, 0.4073), (1.16, 0.7337, 0.3136), (1.306, 0.1256, 0.8256), (1.521, 0.1491, -0.7428), (1.544, 0.5842, -0.8551), (1.513, 1.054, -0.635), (1.208, 0.757, -0.3308), (0.7857, -1.198, -0.377), (1.316, -0.09634, -0.6998), (1.619, -0.6197, -0.5015), (1.278, -0.6903, -0.3547), (-0.1584, -0.9802, 0.8243), (1.424, -1.266, 0.4403), (0.6775, -1.283, 0.3142), (0.6206, -1.239, 0.9504), (0.3054, -1.195, -0.7821), (0.5229, -1.543, -0.3441), (0.3065, -1.409, -0.856), (0.5015, -1.132, -0.2887), (-1.034, -1.169, -1.057), (0.002984, -1.382, -0.5852), (-0.4755, -1.578, -0.6365), (-0.5103, -1.558, -0.4759), (-1.265, -0.3463, 0.6423), (-1.355, -0.943, 0.6211), (-1.365, -0.3774, 0.3144), (-1.326, -0.5961, 0.9901), (-1.181, -0.5745, -0.4189), (-1.284, -0.9592, -0.5702), (-1.209, -0.3861, -0.8551), (-1.229, -0.6462, -0.3431), (-1.477, 0.8934, -0.5477), (-1.223, 0.3524, -0.6329), (-1.182, 0.7235, -0.7934), (-1.177, 0.6671, -0.2677), (-0.2583, 1.215, -0.5747), (0.9697, 1.491, -0.7636), (0.529, 1.512, -0.3741), (0.3966, 1.645, -1.063), (0.2911, 1.235, 0.7669), (1.122, 0.8911, 0.4938), (0.8976, 1.311, 1.119), (0.2102, 1.377, 0.6505), (-0.5972, 1.386, 0.22), (0.0424, 0.9653, 0.3989), (-0.6833, 1.222, 0.7222), (-0.8281, 1.292, 0.01783), (-0.6534, 1.617, -0.6994), (-0.3393, 1.18, -0.5561), (-0.5804, 1.362, -0.3982), (-0.4553, 1.629, -0.5437), (-1.06, 1.268, 0.4915), (-1.437, -0.07043, 0.8265), (-1.3, 0.5421, 0.2548), (-1.147, 0.4859, 0.8907), (-0.6128, -0.9474, 0.8988), (-0.2941, -1.238, 0.7858), (-0.9519, -1.044, 0.3489), (-0.7425, -1.262, 0.9806), (1.238, -0.4724, 0.6043), (1.196, -0.3819, 0.677), (1.244, -0.4491, 0.09151), (1.25, -0.6173, 0.9355), (-0.5306, -0.9248, 0.9), (-0.7406, -0.4104, 1.389), (-0.1498, -0.7003, 1.097), (-0.734, -0.5438, 1.514), (-1.121, -0.3922, -1.359), (-0.2817, -0.67, -1.292), (-0.8792, -0.7682, -1.136), (-0.6322, -0.9407, -1.242), (-0.319, -0.9532, -1.234), (0.1048, -0.229, -1.119), (-0.9703, -0.2856, -1.327), (-0.9809, -0.3266, 1.578), (-0.4731, -0.2987, 1.288), (-0.3782, -0.943, 1.203), (1.213, 0.09441, 0.8833), (1.219, -0.4442, 0.2968), (1.216, -0.7797, 0.465), (-0.3481, -1.465, 0.642), (-0.369, -1.233, 0.2366), (-0.9856, -1.157, 0.3513), (-0.9506, 0.2666, 0.9461), (-1.025, -0.1072, 0.1134), (-1.284, 0.801, 0.1853), (-0.3232, 1.003, -1.302), (-0.4013, 1.221, -0.1098), (-1.168, 1.263, -0.319), (-0.3771, 0.9108, 0.6695), (-0.7936, 1.333, 0.9496), (-1.111, 1.288, 1.045), (1.309, 1.074, 0.008951), (1.035, 1.471, 0.8446), (0.2526, 1.198, 0.8826), (0.6596, 1.696, -0.7568), (0.7673, 1.085, -0.08582), (-0.09228, 1.763, -0.6643), (-1.21, 0.3668, -0.3811), (-1.03, -0.07543, -1.274), (-0.901, 0.6737, -1.284), (-1.212, -0.8988, -0.4397), (-1.157, -0.9949, -0.8768), (-1.235, -0.3608, -0.9597), (-1.095, -1.371, 1.091), (-1.25, -0.9271, 0.3304), (-1.21, -0.7625, 0.5827), (-0.4299, -1.143, -0.3981), (-0.2382, -1.604, -0.7927), (-0.7692, -1.145, -0.8317), (0.8267, -1.267, -0.3472), (0.6248, -1.138, -0.8052), (0.6467, -1.293, -1.023), (1.153, -1.2, 1.182), (0.9337, -1.212, 0.3313), (0.2149, -1.396, 0.2706), (1.66, -0.3706, -0.6303), (1.1, -0.1967, -1.373), (0.7266, -1.231, -0.9563), (1.233, 0.9288, -0.3099), (1.259, 0.9171, -0.9422), (1.216, 0.2062, -0.8773), (1.248, 1.027, 0.7449), (0.9693, 0.7204, -0.09104), (1.09, 0.4857, 0.256), (0.3151, -0.3197, 1.169), (0.6966, -0.3745, 1.623), (0.9981, -0.8505, 0.9351), (0.3739, 1.072, 1.025), (1.117, 0.7438, 1.147), (0.7053, 0.1999, 1.269), (-0.7969, 1.094, 1.176), (-0.3183, 0.9295, 1.246), (-0.3916, 0.2971, 1.254), (-0.5775, 0.657, -1.389), (-0.4124, 1.177, -1.287), (-0.8036, 0.9981, -1.058), (0.9316, 0.584, -1.672), (0.8273, 0.8651, -1.21), (0.2216, 0.8485, -1.243), (0.699, -0.7772, -1.73), (0.8958, -0.6174, -1.252), (0.776, -0.1279, -1.008), (0.6095, -0.8245, -1.223), (0.2639, 0.5985, -1.587), (-1.186, 0.5877, -0.8322), (-0.9152, 0.3228, 1.238), (0.4326, 0.2005, 1.539), (0.4126, -1.179, 1.267), (0.9035, 0.2515, 0.7694), (1.269, 0.08278, -0.7272), (1.17, -0.8325, -0.2251), (0.2919, -1.207, 0.8977), (0.3292, -0.9864, -0.07683), (-1.038, -1.289, -0.3701), (-1.259, 0.1864, 1.172), (-1.244, -0.3367, -0.2848), (-1.36, 1.094, -0.3364), (-0.0392, 1.217, -1.183), (0.2605, 1.292, 0.3284), (-0.9901, 1.041, 0.3447), (-0.6137, 1.252, -1.265), (-1.265, 1.269, 1.14), (-0.9074, -1.315, 0.8924), (1.181, -0.9824, 1.029), (-1.135, -0.6733, 1.131), (-1.03, -0.7264, -1.597)], [], [(385, 101, 2, 163), (384, 169, 6, 108), (383, 106, 5, 102), (382, 108, 6, 104), (381, 109, 7, 105), (380, 99, 3, 165), (379, 122, 15, 153), (378, 123, 20, 172), (377, 111, 9, 173), (376, 126, 15, 117), (375, 127, 21, 176), (374, 121, 19, 177), (373, 130, 14, 116), (372, 131, 22, 180), (371, 120, 18, 181), (370, 134, 12, 114), (369, 135, 23, 184), (368, 118, 16, 185), (367, 138, 18, 120), (366, 139, 24, 188), (365, 157, 19, 189), (364, 142, 13, 151), (363, 143, 25, 192), (362, 113, 11, 193), (361, 194, 73, 145), (360, 195, 74, 196), (359, 161, 41, 197), (358, 198, 72, 144), (357, 199, 75, 200), (356, 191, 71, 201), (355, 202, 31, 103), (354, 203, 76, 204), (353, 190, 70, 205), (352, 206, 69, 141), (351, 207, 77, 208), (350, 109, 37, 209), (349, 210, 68, 140), (348, 211, 78, 212), (347, 187, 67, 213), (346, 214, 48, 168), (345, 215, 79, 216), (344, 186, 66, 217), (343, 218, 65, 137), (342, 219, 80, 220), (341, 166, 46, 221), (340, 222, 64, 136), (339, 223, 81, 224), (338, 183, 63, 225), (337, 226, 42, 162), (336, 227, 82, 228), (335, 182, 62, 229), (334, 230, 61, 133), (333, 231, 83, 232), (332, 168, 48, 233), (331, 234, 60, 132), (330, 235, 84, 236), (329, 179, 59, 237), (328, 238, 44, 164), (327, 239, 85, 240), (326, 178, 58, 241), (325, 242, 57, 129), (324, 243, 86, 244), (323, 169, 49, 245), (322, 246, 56, 128), (321, 247, 87, 248), (320, 175, 55, 249), (319, 250, 45, 165), (318, 251, 88, 252), (317, 174, 54, 253), (316, 254, 53, 125), (315, 255, 89, 256), (314, 159, 39, 257), (313, 258, 52, 124), (312, 259, 90, 260), (311, 171, 51, 261), (310, 262, 33, 105), (309, 263, 91, 264), (308, 170, 50, 265), (307, 266, 45, 117), (306, 267, 92, 268), (305, 147, 27, 269), (304, 270, 33, 153), (303, 271, 93, 272), (302, 157, 37, 273), (301, 274, 32, 152), (300, 275, 94, 276), (299, 156, 36, 277), (298, 278, 30, 150), (297, 279, 95, 280), (296, 154, 34, 281), (295, 282, 36, 156), (294, 283, 96, 284), (293, 121, 49, 285), (292, 286, 43, 115), (291, 287, 97, 288), (290, 149, 29, 289), (287, 290, 289, 97), (73, 193, 290, 287), (193, 11, 149, 290), (190, 291, 288, 70), (25, 145, 291, 190), (145, 73, 287, 291), (142, 292, 115, 13), (70, 288, 292, 142), (288, 97, 286, 292), (283, 293, 285, 96), (69, 189, 293, 283), (189, 19, 121, 293), (186, 294, 284, 66), (24, 141, 294, 186), (141, 69, 283, 294), (138, 295, 156, 18), (66, 284, 295, 138), (284, 96, 282, 295), (279, 296, 281, 95), (65, 185, 296, 279), (185, 16, 154, 296), (182, 297, 280, 62), (23, 137, 297, 182), (137, 65, 279, 297), (134, 298, 150, 12), (62, 280, 298, 134), (280, 95, 278, 298), (275, 299, 277, 94), (61, 181, 299, 275), (181, 18, 156, 299), (178, 300, 276, 58), (22, 133, 300, 178), (133, 61, 275, 300), (130, 301, 152, 14), (58, 276, 301, 130), (276, 94, 274, 301), (271, 302, 273, 93), (57, 177, 302, 271), (177, 19, 157, 302), (174, 303, 272, 54), (21, 129, 303, 174), (129, 57, 271, 303), (126, 304, 153, 15), (54, 272, 304, 126), (272, 93, 270, 304), (267, 305, 269, 92), (53, 173, 305, 267), (173, 9, 147, 305), (170, 306, 268, 50), (20, 125, 306, 170), (125, 53, 267, 306), (122, 307, 117, 15), (50, 268, 307, 122), (268, 92, 266, 307), (263, 308, 265, 91), (52, 172, 308, 263), (172, 20, 170, 308), (155, 309, 264, 35), (17, 124, 309, 155), (124, 52, 263, 309), (107, 310, 105, 7), (35, 264, 310, 107), (264, 91, 262, 310), (259, 311, 261, 90), (28, 148, 311, 259), (148, 10, 171, 311), (167, 312, 260, 47), (4, 100, 312, 167), (100, 28, 259, 312), (119, 313, 124, 17), (47, 260, 313, 119), (260, 90, 258, 313), (255, 314, 257, 89), (40, 160, 314, 255), (160, 0, 159, 314), (171, 315, 256, 51), (10, 112, 315, 171), (112, 40, 255, 315), (123, 316, 125, 20), (51, 256, 316, 123), (256, 89, 254, 316), (251, 317, 253, 88), (56, 176, 317, 251), (176, 21, 174, 317), (151, 318, 252, 31), (13, 128, 318, 151), (128, 56, 251, 318), (103, 319, 165, 3), (31, 252, 319, 103), (252, 88, 250, 319), (247, 320, 249, 87), (44, 116, 320, 247), (116, 14, 175, 320), (163, 321, 248, 43), (2, 164, 321, 163), (164, 44, 247, 321), (115, 322, 128, 13), (43, 248, 322, 115), (248, 87, 246, 322), (243, 323, 245, 86), (32, 104, 323, 243), (104, 6, 169, 323), (175, 324, 244, 55), (14, 152, 324, 175), (152, 32, 243, 324), (127, 325, 129, 21), (55, 244, 325, 127), (244, 86, 242, 325), (239, 326, 241, 85), (60, 180, 326, 239), (180, 22, 178, 326), (149, 327, 240, 29), (11, 132, 327, 149), (132, 60, 239, 327), (101, 328, 164, 2), (29, 240, 328, 101), (240, 85, 238, 328), (235, 329, 237, 84), (42, 114, 329, 235), (114, 12, 179, 329), (161, 330, 236, 41), (1, 162, 330, 161), (162, 42, 235, 330), (113, 331, 132, 11), (41, 236, 331, 113), (236, 84, 234, 331), (231, 332, 233, 83), (30, 102, 332, 231), (102, 5, 168, 332), (179, 333, 232, 59), (12, 150, 333, 179), (150, 30, 231, 333), (131, 334, 133, 22), (59, 232, 334, 131), (232, 83, 230, 334), (227, 335, 229, 82), (64, 184, 335, 227), (184, 23, 182, 335), (146, 336, 228, 26), (8, 136, 336, 146), (136, 64, 227, 336), (98, 337, 162, 1), (26, 228, 337, 98), (228, 82, 226, 337), (223, 338, 225, 81), (40, 112, 338, 223), (112, 10, 183, 338), (158, 339, 224, 38), (0, 160, 339, 158), (160, 40, 223, 339), (110, 340, 136, 8), (38, 224, 340, 110), (224, 81, 222, 340), (219, 341, 221, 80), (28, 100, 341, 219), (100, 4, 166, 341), (183, 342, 220, 63), (10, 148, 342, 183), (148, 28, 219, 342), (135, 343, 137, 23), (63, 220, 343, 135), (220, 80, 218, 343), (215, 344, 217, 79), (68, 188, 344, 215), (188, 24, 186, 344), (154, 345, 216, 34), (16, 140, 345, 154), (140, 68, 215, 345), (106, 346, 168, 5), (34, 216, 346, 106), (216, 79, 214, 346), (211, 347, 213, 78), (47, 119, 347, 211), (119, 17, 187, 347), (166, 348, 212, 46), (4, 167, 348, 166), (167, 47, 211, 348), (118, 349, 140, 16), (46, 212, 349, 118), (212, 78, 210, 349), (207, 350, 209, 77), (35, 107, 350, 207), (107, 7, 109, 350), (187, 351, 208, 67), (17, 155, 351, 187), (155, 35, 207, 351), (139, 352, 141, 24), (67, 208, 352, 139), (208, 77, 206, 352), (203, 353, 205, 76), (72, 192, 353, 203), (192, 25, 190, 353), (147, 354, 204, 27), (9, 144, 354, 147), (144, 72, 203, 354), (99, 355, 103, 3), (27, 204, 355, 99), (204, 76, 202, 355), (199, 356, 201, 75), (38, 110, 356, 199), (110, 8, 191, 356), (159, 357, 200, 39), (0, 158, 357, 159), (158, 38, 199, 357), (111, 358, 144, 9), (39, 200, 358, 111), (200, 75, 198, 358), (195, 359, 197, 74), (26, 98, 359, 195), (98, 1, 161, 359), (191, 360, 196, 71), (8, 146, 360, 191), (146, 26, 195, 360), (143, 361, 145, 25), (71, 196, 361, 143), (196, 74, 194, 361), (194, 362, 193, 73), (74, 197, 362, 194), (197, 41, 113, 362), (198, 363, 192, 72), (75, 201, 363, 198), (201, 71, 143, 363), (202, 364, 151, 31), (76, 205, 364, 202), (205, 70, 142, 364), (206, 365, 189, 69), (77, 209, 365, 206), (209, 37, 157, 365), (210, 366, 188, 68), (78, 213, 366, 210), (213, 67, 139, 366), (214, 367, 120, 48), (79, 217, 367, 214), (217, 66, 138, 367), (218, 368, 185, 65), (80, 221, 368, 218), (221, 46, 118, 368), (222, 369, 184, 64), (81, 225, 369, 222), (225, 63, 135, 369), (226, 370, 114, 42), (82, 229, 370, 226), (229, 62, 134, 370), (230, 371, 181, 61), (83, 233, 371, 230), (233, 48, 120, 371), (234, 372, 180, 60), (84, 237, 372, 234), (237, 59, 131, 372), (238, 373, 116, 44), (85, 241, 373, 238), (241, 58, 130, 373), (242, 374, 177, 57), (86, 245, 374, 242), (245, 49, 121, 374), (246, 375, 176, 56), (87, 249, 375, 246), (249, 55, 127, 375), (250, 376, 117, 45), (88, 253, 376, 250), (253, 54, 126, 376), (254, 377, 173, 53), (89, 257, 377, 254), (257, 39, 111, 377), (258, 378, 172, 52), (90, 261, 378, 258), (261, 51, 123, 378), (262, 379, 153, 33), (91, 265, 379, 262), (265, 50, 122, 379), (266, 380, 165, 45), (92, 269, 380, 266), (269, 27, 99, 380), (270, 381, 105, 33), (93, 273, 381, 270), (273, 37, 109, 381), (274, 382, 104, 32), (94, 277, 382, 274), (277, 36, 108, 382), (278, 383, 102, 30), (95, 281, 383, 278), (281, 34, 106, 383), (282, 384, 108, 36), (96, 285, 384, 282), (285, 49, 169, 384), (286, 385, 163, 43), (97, 289, 385, 286), (289, 29, 101, 385)])
me_cube.materials.append(mat_rock)
me_cube.use_remesh_preserve_volume = False
me_cube.use_remesh_preserve_attributes = False
me_cube.use_mirror_vertex_groups = False
me_cube.update()

# ---- objects
ob_cube_001 = bpy.data.objects.new('Cube.001', me_cube_001)
ob_cube = bpy.data.objects.new('Cube', me_cube)
ob_lamp = bpy.data.objects.new('Lamp', light_lamp)
ob_camera = bpy.data.objects.new('Camera', cam_camera)

# ---- transforms, parenting, visibility, modifiers, constraints
ob_cube_001.location = (-0.06126, 0.0, 0.0)
ob_cube_001.rotation_euler = (0.2703, -0.301, -1.213)
ob_cube_001.scale = (0.8359, 0.8359, 0.8359)
ob_cube_001.lock_rotations_4d = False
ob_cube_001.empty_display_type = 'ARROWS'
ob_cube_001.lineart.crease_threshold = 0.0
ob_cube.location = (0.0, -0.005741, 0.0)
ob_cube.scale = (1.016, 1.016, 1.016)
ob_cube.lock_rotations_4d = False
ob_cube.empty_display_type = 'ARROWS'
ob_cube.lineart.crease_threshold = 0.0
ob_lamp.location = (4.076, 1.005, 5.904)
ob_lamp.rotation_euler = (0.6503, 0.05522, 1.866)
ob_lamp.lock_rotations_4d = False
ob_lamp.empty_display_type = 'ARROWS'
ob_lamp.color = (0.0, 0.0, 0.0, 0.0)
ob_lamp.lineart.crease_threshold = 0.0
ob_camera.location = (7.481, -6.508, 5.344)
ob_camera.rotation_euler = (1.109, 0.01082, 0.8149)
ob_camera.lock_rotations_4d = False
ob_camera.empty_display_type = 'ARROWS'
ob_camera.color = (0.0, 0.0, 0.0, 0.0)
ob_camera.display_type = 'WIRE'
ob_camera.lineart.crease_threshold = 0.0

# ---- collection membership
col_collection_1.objects.link(ob_cube_001)
col_collection_1.objects.link(ob_cube)
col_collection_1.objects.link(ob_lamp)
col_collection_1.objects.link(ob_camera)

# ---- scene / render settings (as saved in the file)
scene.camera = ob_camera
scene.frame_start = 1; scene.frame_end = 250; scene.frame_set(1)
scene.render.engine = 'BLENDER_EEVEE_NEXT'
scene.render.resolution_percentage = 50
scene.render.dither_intensity = 0.0
scene.cycles.use_denoising = False
scene.cycles.samples = 10
scene.cycles.sampling_pattern = 'TABULATED_SOBOL'
scene.cycles.light_sampling_threshold = 0.0
scene.cycles.use_adaptive_sampling = False
scene.cycles.use_light_tree = False
scene.cycles.blur_glossy = 0.0
scene.cycles.volume_bounces = 1
scene.cycles.pixel_filter_type = 'GAUSSIAN'
scene.cycles.sample_clamp_indirect = 0.0
scene.view_settings.view_transform = 'Standard'
bpy.context.view_layer.update()
